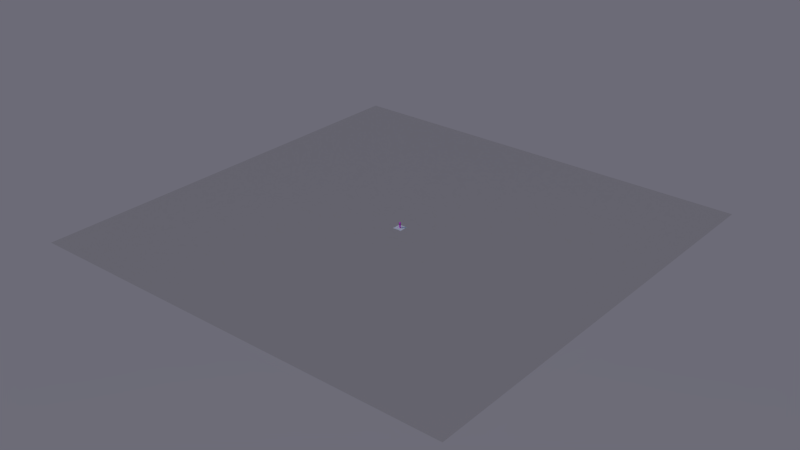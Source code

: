 # Source: Fireextinguisher_Cycles.blend  (saved by Blender 2.65.0; exported with 4.5.12 LTS)
import bpy
from mathutils import Matrix  # noqa: F401  (used for matrix-valued properties, if any)

bpy.ops.wm.read_factory_settings(use_empty=True)
scene = bpy.context.scene
scene.name = 'Scene'

# ---- collections
col_collection_1 = bpy.data.collections.new('Collection 1'); scene.collection.children.link(col_collection_1)
col_collection_12 = bpy.data.collections.new('Collection 12'); scene.collection.children.link(col_collection_12)

# ---- images (referenced by path relative to the original .blend; pixels are not part of the script)
import os
ASSET_DIR = os.environ.get("B2B_ASSET_DIR", "")  # directory of the original .blend (textures are referenced by path, not embedded)
HERE = os.path.dirname(os.path.abspath(__file__))  # packed textures are extracted next to this script under _unpacked/

def load_image(name, relpath, width, height, colorspace="sRGB"):
    """Load a texture the original file referenced (path relative to the .blend, or extracted next to this script)."""
    p = next((c for c in (os.path.join(HERE, relpath), os.path.join(ASSET_DIR, relpath)) if relpath and os.path.exists(c)), "")
    if p:
        img = bpy.data.images.load(p, check_existing=True)
        img.name = name
    else:  # same state as the original file: an image datablock whose file is absent (Cycles renders it pink)
        img = bpy.data.images.new(name, width, height)
        img.source = "FILE"
        img.filepath = "//" + (relpath or name)
    img.colorspace_settings.name = colorspace
    return img
img_fire_extinguisher_col_png = load_image('fire extinguisher_col.png', 'fire extinguisher_col.jpg', 1024, 1024, 'sRGB')
img_fire_extinguisher_nor_png = load_image('fire extinguisher_nor.png', 'fire extinguisher_nor.jpg', 1024, 1024, 'sRGB')

# ---- materials (node trees are filled in below, after node groups)
mat_material_004 = bpy.data.materials.new('Material.004')
mat_material_004.alpha_threshold = 0.0
mat_material_004.roughness = 0.5
mat_material_004.line_color = (0.0, 0.0, 0.0, 1.0)
mat_material_002 = bpy.data.materials.new('Material.002')
mat_material_002.alpha_threshold = 0.0
mat_material_002.roughness = 0.5
mat_material_002.line_color = (0.0, 0.0, 0.0, 1.0)
mat_material_003 = bpy.data.materials.new('Material.003')
mat_material_003.alpha_threshold = 0.0
mat_material_003.roughness = 0.5
mat_material_003.line_color = (0.0, 0.0, 0.0, 1.0)

# ---- material node trees
mat_material_004.use_nodes = True; mat_material_004.node_tree.nodes.clear()
_N = mat_material_004.node_tree.nodes; _L = mat_material_004.node_tree.links
n0 = _N.new('ShaderNodeOutputMaterial'); n0.name = 'Material Output'; n0.location = (300, 300)
n0.width = 120
n1 = _N.new('ShaderNodeBsdfRefraction'); n1.name = 'Refraction BSDF'; n1.location = (100, 300)
n1.inputs[0].default_value = (0.8, 0.8, 0.8, 1.0)
n1.inputs[1].default_value = 0.5477
_L.new(n1.outputs[0], n0.inputs[0])
n0.is_active_output = True
mat_material_002.use_nodes = True; mat_material_002.node_tree.nodes.clear()
_N = mat_material_002.node_tree.nodes; _L = mat_material_002.node_tree.links
n0 = _N.new('ShaderNodeTexImage'); n0.name = 'Image Texture'; n0.location = (-190, 300)
n0.width = 150
n0.image = img_fire_extinguisher_col_png
n1 = _N.new('ShaderNodeTexCoord'); n1.name = 'Texture Coordinate'; n1.location = (-434, 35)
n1.width = 150
n2 = _N.new('ShaderNodeTexImage'); n2.name = 'Image Texture.001'; n2.location = (-172, -251)
n2.width = 150
n2.image = img_fire_extinguisher_nor_png
n3 = _N.new('ShaderNodeOutputMaterial'); n3.name = 'Material Output'; n3.location = (443, -62)
n3.width = 120
n4 = _N.new('ShaderNodeHueSaturation'); n4.name = 'Hue Saturation Value'; n4.location = (118, -89)
n4.inputs[0].default_value = 0.0
n4.inputs[2].default_value = 0.1
n4.inputs[3].default_value = 0.9
n5 = _N.new('ShaderNodeBsdfAnisotropic'); n5.name = 'Glossy BSDF'; n5.location = (243, -62)
n5.distribution = 'BECKMANN'
n5.inputs[1].default_value = 0.7071
n6 = _N.new('ShaderNodeDisplacement'); n6.name = 'Displacement'; n6.location = (0, 0)
n6.inputs[1].default_value = 0.0
n6.inputs[2].default_value = 0.1
_L.new(n1.outputs[2], n0.inputs[0])
_L.new(n1.outputs[2], n2.inputs[0])
_L.new(n2.outputs[0], n4.inputs[4])
_L.new(n5.outputs[0], n3.inputs[0])
_L.new(n0.outputs[0], n5.inputs[0])
_L.new(n4.outputs[0], n6.inputs[0])
_L.new(n6.outputs[0], n3.inputs[2])
n3.is_active_output = True
mat_material_003.use_nodes = True; mat_material_003.node_tree.nodes.clear()
_N = mat_material_003.node_tree.nodes; _L = mat_material_003.node_tree.links
n0 = _N.new('ShaderNodeTexImage'); n0.name = 'Image Texture'; n0.location = (-190, 300)
n0.width = 150
n0.image = img_fire_extinguisher_col_png
n1 = _N.new('ShaderNodeTexCoord'); n1.name = 'Texture Coordinate'; n1.location = (-434, 35)
n1.width = 150
n2 = _N.new('ShaderNodeTexImage'); n2.name = 'Image Texture.001'; n2.location = (-172, -251)
n2.width = 150
n2.image = img_fire_extinguisher_nor_png
n3 = _N.new('ShaderNodeBsdfAnisotropic'); n3.name = 'Glossy BSDF'; n3.location = (176, 196)
n3.distribution = 'BECKMANN'
n3.inputs[1].default_value = 0.4472
n4 = _N.new('ShaderNodeOutputMaterial'); n4.name = 'Material Output'; n4.location = (443, -62)
n4.width = 120
n5 = _N.new('ShaderNodeHueSaturation'); n5.name = 'Hue Saturation Value'; n5.location = (118, -89)
n5.inputs[0].default_value = 0.0
n5.inputs[2].default_value = 0.1
n5.inputs[3].default_value = 0.9
n6 = _N.new('ShaderNodeDisplacement'); n6.name = 'Displacement'; n6.location = (0, 0)
n6.inputs[1].default_value = 0.0
n6.inputs[2].default_value = 0.1
_L.new(n1.outputs[2], n0.inputs[0])
_L.new(n3.outputs[0], n4.inputs[0])
_L.new(n0.outputs[0], n3.inputs[0])
_L.new(n1.outputs[2], n2.inputs[0])
_L.new(n2.outputs[0], n5.inputs[4])
_L.new(n5.outputs[0], n6.inputs[0])
_L.new(n6.outputs[0], n4.inputs[2])
n4.is_active_output = True

# ---- world
world_world = bpy.data.worlds.new('World'); scene.world = world_world
world_world.use_nodes = True; world_world.node_tree.nodes.clear()
_N = world_world.node_tree.nodes; _L = world_world.node_tree.links
n0 = _N.new('ShaderNodeOutputWorld'); n0.name = 'World Output'; n0.location = (300, 300)
n0.width = 120
n1 = _N.new('ShaderNodeBackground'); n1.name = 'Background'; n1.location = (100, 300)
n1.width = 150
n1.inputs[1].default_value = 0.2
n2 = _N.new('ShaderNodeTexSky'); n2.name = 'Sky Texture'; n2.location = (-100, 300)
n2.sky_type = 'PREETHAM'
n2.ground_albedo = 0.0
n2.sun_elevation = 1.571
_L.new(n1.outputs[0], n0.inputs[0])
_L.new(n2.outputs[0], n1.inputs[0])
n0.is_active_output = True
world_world.color = (0.05088, 0.05088, 0.05088)
world_world.use_sun_shadow = False
world_world.sun_shadow_jitter_overblur = 0.0
world_world.cycles.sampling_method = 'MANUAL'
world_world.cycles.sample_map_resolution = 256

# ---- lights
light_hemi = bpy.data.lights.new('Hemi', 'SUN')
light_hemi.transmission_factor = 0.0
light_hemi.angle = 0.1993
light_hemi.energy = 1.0
light_hemi.shadow_buffer_clip_start = 0.5
light_hemi.shadow_soft_size = 0.1
light_hemi.shadow_cascade_max_distance = 1000.0
light_hemi.cycles.use_multiple_importance_sampling = False

# ---- meshes
me_plane_004 = bpy.data.meshes.new('Plane.004')
me_plane_004.from_pydata([(1.0, -1.0, 0.0), (-1.0, -1.0, 0.0), (1.0, 1.0, 0.0), (-1.0, 1.0, 0.0)], [], [(1, 0, 2, 3)])
me_plane_004.use_remesh_preserve_volume = False
me_plane_004.use_remesh_preserve_attributes = False
me_plane_004.use_mirror_vertex_groups = False
me_plane_004.update()
me_plane_001 = bpy.data.meshes.new('Plane.001')
me_plane_001.from_pydata([(1.0, -1.0, 0.0), (-1.0, -1.0, 0.0), (1.0, 1.0, 0.0), (-1.0, 1.0, 0.0)], [], [(1, 0, 2, 3)])
me_plane_001.materials.append(mat_material_004)
me_plane_001.use_remesh_preserve_volume = False
me_plane_001.use_remesh_preserve_attributes = False
me_plane_001.use_mirror_vertex_groups = False
me_plane_001.update()
me_feuerlscher_001 = bpy.data.meshes.new('Feuerlscher.001')
me_feuerlscher_001.from_pydata([(0.8035, 0.5954, 0.5075), (1.0, 0.009392, 0.5075), (0.8145, -0.5802, 0.5075), (0.3179, -0.9481, 0.5075), (-0.3001, -0.9539, 0.5075), (-0.8035, -0.5954, 0.5075), (-1.0, -0.009392, 0.5075), (-0.8145, 0.5802, 0.5075), (-0.3179, 0.9481, 0.5075), (0.3001, 0.9539, 0.5075), (0.9065, 0.008514, 0.2075), (0.7284, 0.5397, 0.2075), (0.7384, -0.5259, 0.2075), (0.2882, -0.8595, 0.2075), (-0.272, -0.8647, 0.2075), (-0.7284, -0.5397, 0.2075), (-0.9065, -0.008514, 0.2075), (-0.7384, 0.5259, 0.2075), (-0.2882, 0.8595, 0.2075), (0.272, 0.8647, 0.2075), (-5.96e-08, 1.185e-08, 0.5526), (1.0, 0.009392, 6.508), (0.8035, 0.5954, 6.508), (0.8145, -0.5802, 6.508), (0.3179, -0.9481, 6.508), (-0.3001, -0.9539, 6.508), (-0.8035, -0.5954, 6.508), (-1.0, -0.009392, 6.508), (-0.8145, 0.5802, 6.508), (-0.3179, 0.9481, 6.508), (0.3001, 0.9539, 6.508), (0.56, 0.00526, 6.708), (0.4499, 0.3334, 6.708), (0.4561, -0.3249, 6.708), (-0.4499, -0.3334, 6.708), (-0.4561, 0.3249, 6.708), (-0.178, 0.5309, 6.708), (0.168, 0.5342, 6.708), (0.4499, 0.3334, 6.867), (0.56, 0.00526, 6.867), (0.4561, -0.3249, 6.867), (-0.4499, -0.3334, 6.867), (-0.56, -0.00526, 6.867), (-0.4561, 0.3249, 6.867), (0.168, 0.5342, 6.867), (0.5399, 0.4001, 6.88), (0.672, 0.006312, 6.88), (-0.2016, -0.641, 6.88), (-0.5473, 0.3899, 6.88), (0.5399, 0.4001, 7.194), (0.672, 0.006312, 7.194), (0.2137, -0.6371, 7.194), (-0.2016, -0.641, 7.194), (-0.5473, 0.3899, 7.194), (-5.96e-08, -1.274e-08, 7.208), (0.2069, -0.2067, 7.633), (-0.2948, -0.2176, 7.633), (-0.2985, 0.1439, 7.342), (-0.2985, 1.709e-07, 7.259), (-0.2985, -0.1439, 7.342), (-0.2985, -0.1439, 7.509), (-0.2985, 2.369e-07, 7.592), (-0.2985, 0.1439, 7.509), (-0.4439, 0.1439, 7.342), (-0.4439, -0.1439, 7.509), (-0.4439, 3.122e-07, 7.592), (-0.4439, 0.1439, 7.509), (-1.034, -0.006491, 2.443), (-1.28, -0.1556, 2.416), (-1.088, 0.1392, 1.366), (-1.005, -0.004694, 1.369), (-1.088, -0.1485, 1.366), (-1.254, -0.1485, 1.361), (-1.337, -0.004694, 1.359), (-1.254, 0.1392, 1.361), (0.1403, 0.2176, 8.062), (-0.2948, 0.2176, 8.062), (-0.2948, -0.2176, 8.062), (0.1403, -0.2176, 8.062), (1.244, 0.2176, 8.06), (1.244, -0.2176, 8.06), (1.244, -0.2176, 7.378), (1.244, 0.2176, 7.378), (0.1571, 0.1338, 8.251), (-0.2895, 0.1338, 8.182), (0.1571, -0.1338, 8.251), (1.04, -0.2176, 7.533), (1.04, 0.2176, 7.533), (0.5583, -0.2155, 7.606), (0.5583, 0.2197, 7.606), (-0.2948, -0.1609, 8.14), (-0.2948, 0.1609, 8.14), (-0.2948, 0.1609, 7.76), (-0.2948, -0.1609, 7.76), (-0.5601, -0.1609, 7.76), (-0.5601, 0.1609, 7.76), (-0.5601, 0.1609, 8.026), (-0.5601, -0.1609, 8.026), (0.5953, 0.01078, -4.768e-07), (0.7082, -0.1966, -4.768e-07), (0.7272, 0.2066, -4.768e-07), (0.8362, -0.0005592, -4.768e-07), (0.7302, 0.2641, 0.2075), (0.8703, -0.002165, 0.2075), (0.7058, -0.2541, 0.2075), (0.271, 0.827, 0.2075), (0.4058, 0.6128, -4.768e-07), (-0.6762, 0.492, -4.768e-07), (-0.746, 0.2155, 0.2075), (-0.7028, 0.5133, 0.2075), (-0.4609, 0.3195, 0.2075), (-0.4463, -0.3396, 0.2075), (-0.7203, -0.2093, 0.2075), (-0.6768, -0.4911, -4.768e-07), (-0.4753, -0.3586, -4.768e-07), (0.1942, -0.5629, -4.768e-07), (0.0319, -0.7343, -4.768e-07), (0.4212, -0.6278, -4.768e-07), (0.4768, -0.6128, 0.2075), (0.2669, -0.8284, 0.2075), (0.04783, -0.6272, 7.176), (0.04783, -0.6272, 6.898), (-0.03604, -0.6272, 6.898), (-0.03604, -0.6272, 7.176), (0.04873, -0.7465, 7.178), (0.04873, -0.7465, 6.896), (-0.03673, -0.7465, 6.896), (-0.03673, -0.7465, 7.178), (-0.7213, -0.1958, 7.178), (-0.7213, -0.1958, 6.896), (-0.6949, -0.277, 6.896), (-0.6949, -0.277, 7.178), (-0.6076, -0.1595, 7.176), (-0.6076, -0.1595, 6.898), (-0.5817, -0.2393, 6.898), (-0.5817, -0.2393, 7.176), (-5.96e-08, 1.455e-08, 0.2075), (-0.4073, 0.4793, 7.176), (-0.4073, 0.4793, 6.898), (-0.3395, 0.5286, 6.898), (-0.3395, 0.5286, 7.176), (-0.4782, 0.5753, 7.178), (-0.4782, 0.5753, 6.896), (-0.4091, 0.6255, 6.896), (-0.4091, 0.6255, 7.178), (0.4685, 0.5824, 7.178), (0.4685, 0.5824, 6.896), (0.3994, 0.6326, 6.896), (0.3994, 0.6326, 7.178), (0.3978, 0.4862, 7.176), (0.3978, 0.4862, 6.898), (0.3299, 0.5355, 6.898), (0.3299, 0.5355, 7.176), (0.6112, -0.1483, 7.176), (0.6112, -0.1483, 6.898), (0.5853, -0.2281, 6.898), (0.5853, -0.2281, 7.176), (0.725, -0.1843, 7.178), (0.725, -0.1843, 6.896), (0.6986, -0.2656, 6.896), (0.6986, -0.2656, 7.178), (0.178, -0.5309, 6.708), (-0.168, -0.5342, 6.708), (-0.56, -0.00526, 6.708), (0.178, -0.5309, 6.867), (-0.168, -0.5342, 6.867), (-0.178, 0.5309, 6.867), (0.5473, -0.3899, 6.88), (0.2137, -0.6371, 6.88), (-0.5399, -0.4001, 6.88), (-0.672, -0.006312, 6.88), (-0.2137, 0.6371, 6.88), (0.2016, 0.641, 6.88), (0.5473, -0.3899, 7.194), (-0.5399, -0.4001, 7.194), (-0.672, -0.006312, 7.194), (-0.2137, 0.6371, 7.194), (0.2016, 0.641, 7.194), (-2.979, 0.1439, 5.41), (-3.054, 2.379e-07, 5.419), (-2.979, -0.1439, 5.41), (-2.831, -0.1439, 5.391), (-2.757, 1.82e-07, 5.382), (-2.831, 0.1439, 5.391), (-1.282, 0.148, 2.421), (-1.363, -0.002896, 2.41), (-1.115, -0.1574, 2.433), (-1.118, 0.1462, 2.437), (-0.4439, 2.462e-07, 7.259), (-0.4439, -0.1439, 7.342), (-1.47, 0.1439, 7.265), (-1.437, 2.438e-07, 7.189), (-1.47, -0.1439, 7.265), (-1.535, -0.1439, 7.418), (-1.567, 3.089e-07, 7.494), (-1.535, 0.1439, 7.418), (-2.424, 0.1439, 6.421), (-2.355, 2.16e-07, 6.376), (-2.424, -0.1439, 6.421), (-2.564, -0.1439, 6.511), (-2.634, 2.768e-07, 6.555), (-2.564, 0.1439, 6.511), (-2.442, 0.1467, 4.384), (-2.373, 0.0012, 4.426), (-2.44, -0.1407, 4.371), (-2.575, -0.1371, 4.275), (-2.644, 0.008363, 4.233), (-2.577, 0.1503, 4.288), (-1.439, 0.1722, 3.29), (-1.366, 0.02839, 3.329), (-1.439, -0.1155, 3.29), (-1.585, -0.1155, 3.21), (-1.658, 0.02839, 3.17), (-1.585, 0.1722, 3.21), (0.5607, 0.01242, 0.2075), (0.1615, 0.5371, 0.2075), (0.4598, 0.5927, 0.2075), (-0.02555, 0.7761, 0.2075), (0.2589, 0.7951, -4.768e-07), (0.02822, 0.7555, -4.768e-07), (0.1737, 0.5695, -4.768e-07), (-0.488, 0.3412, -4.768e-07), (-0.4574, 0.5753, -4.768e-07), (-0.7098, 0.2603, -4.768e-07), (-0.4216, 0.6204, 0.2075), (-0.7053, -0.5098, 0.2075), (-0.4355, -0.6429, 0.2075), (-0.4669, -0.5946, -4.768e-07), (-0.6885, -0.2573, -4.768e-07), (0.2579, -0.7954, -4.768e-07), (-0.02357, -0.7498, 0.2075), (0.1851, -0.5294, 0.2075), (0.2069, 0.2284, 7.198), (0.2069, -0.2067, 7.198), (-0.2948, -0.2176, 7.198), (-0.2948, 0.2176, 7.198), (0.2069, 0.2284, 7.633), (-0.2948, 0.2176, 7.633), (1.189, -0.1338, 8.06), (1.189, 0.1338, 8.06), (0.1541, -0.1338, 8.062), (-0.2983, -0.1338, 8.062), (-0.2983, 0.1338, 8.062), (0.1541, 0.1338, 8.062), (-0.2895, -0.1338, 8.182), (1.177, -0.1338, 8.425), (1.177, 0.1338, 8.425), (0.6921, -0.2176, 8.061), (0.6921, 0.2176, 8.061), (1.4, -0.1921, 7.719), (1.4, 0.243, 7.719), (-1.204, -0.01003, 2.823), (-1.212, 0.06723, 1.363), (-1.129, -0.07662, 1.365), (-1.254, -0.004694, 1.361), (-1.212, -0.07662, 1.363), (-1.088, -0.004694, 1.366), (-1.129, 0.06723, 1.365), (-1.232, 0.1032, 1.323), (-1.108, -0.1126, 1.327), (-1.294, -0.004694, 1.321), (-1.232, -0.1126, 1.323), (-1.045, -0.004694, 1.328), (-1.108, 0.1032, 1.327), (0.4532, 0.004257, 0.2075), (0.136, 0.4324, 0.2075), (-0.1441, 0.4297, 0.2075), (-0.3692, 0.263, 0.2075), (-0.4532, -0.004257, 0.2075), (-0.3642, -0.2699, 0.2075), (-0.136, -0.4324, 0.2075), (0.1441, -0.4297, 0.2075), (0.3692, -0.263, 0.2075), (0.3642, 0.2699, 0.2075)], [], [(11, 0, 1, 10), (2, 12, 10, 1), (3, 13, 12, 2), (4, 14, 13, 3), (5, 15, 14, 4), (6, 16, 15, 5), (7, 17, 16, 6), (8, 18, 17, 7), (9, 19, 18, 8), (0, 11, 19, 9), (264, 20, 273), (272, 20, 264), (271, 20, 272), (270, 20, 271), (269, 20, 270), (268, 20, 269), (267, 20, 268), (266, 20, 267), (265, 20, 266), (273, 20, 265), (1, 0, 22, 21), (2, 1, 21, 23), (3, 2, 23, 24), (4, 3, 24, 25), (5, 4, 25, 26), (6, 5, 26, 27), (7, 6, 27, 28), (8, 7, 28, 29), (9, 8, 29, 30), (0, 9, 30, 22), (21, 22, 32, 31), (23, 21, 31, 33), (29, 28, 35, 36), (30, 29, 36, 37), (22, 30, 37, 32), (172, 171, 176, 177), (170, 169, 174, 175), (39, 38, 45, 46), (194, 200, 199, 193), (193, 199, 198, 192), (192, 198, 197, 191), (191, 197, 196, 190), (189, 192, 191, 188), (50, 49, 54), (52, 51, 54), (61, 65, 64, 60), (62, 66, 65, 61), (57, 63, 66, 62), (253, 255, 251), (252, 257, 251), (236, 237, 76, 75), (75, 76, 77, 78), (248, 247, 80, 79), (249, 250, 79, 80), (89, 236, 75, 248), (82, 87, 79, 250), (87, 82, 81, 86), (80, 247, 88, 86), (89, 87, 86, 88), (92, 91, 90, 93), (93, 94, 95, 92), (92, 95, 96, 91), (90, 97, 94, 93), (91, 96, 97, 90), (96, 95, 94, 97), (101, 99, 98, 100), (124, 127, 126, 125), (120, 124, 125, 121), (121, 125, 126, 122), (122, 126, 127, 123), (123, 127, 124, 120), (132, 128, 131, 135), (133, 129, 128, 132), (134, 130, 129, 133), (135, 131, 130, 134), (131, 128, 129, 130), (141, 144, 143, 142), (137, 141, 142, 138), (138, 142, 143, 139), (139, 143, 144, 140), (140, 144, 141, 137), (149, 145, 148, 152), (150, 146, 145, 149), (151, 147, 146, 150), (152, 148, 147, 151), (148, 145, 146, 147), (157, 160, 159, 158), (153, 157, 158, 154), (154, 158, 159, 155), (155, 159, 160, 156), (156, 160, 157, 153), (162, 161, 164, 165), (195, 201, 200, 194), (190, 196, 201, 195), (203, 209, 208, 202), (204, 210, 209, 203), (205, 211, 210, 204), (206, 212, 211, 205), (207, 213, 212, 206), (202, 208, 213, 207), (213, 184, 185, 212), (208, 187, 184, 213), (197, 182, 183, 196), (182, 203, 202, 183), (198, 181, 182, 197), (181, 204, 203, 182), (199, 180, 181, 198), (180, 205, 204, 181), (200, 179, 180, 199), (179, 206, 205, 180), (201, 178, 179, 200), (178, 207, 206, 179), (196, 183, 178, 201), (183, 202, 207, 178), (217, 219, 220, 215), (235, 237, 236, 232), (239, 246, 245, 238), (24, 23, 33, 161), (25, 24, 161, 162), (26, 25, 162, 34), (27, 26, 34, 163), (28, 27, 163, 35), (45, 172, 177, 49), (171, 48, 53, 176), (48, 170, 175, 53), (169, 47, 52, 174), (47, 168, 51, 52), (168, 167, 173, 51), (167, 46, 50, 173), (46, 45, 49, 50), (40, 39, 46, 167), (164, 40, 167, 168), (165, 164, 168, 47), (41, 165, 47, 169), (42, 41, 169, 170), (43, 42, 170, 48), (166, 43, 48, 171), (44, 166, 171, 172), (38, 44, 172, 45), (63, 190, 195, 66), (66, 195, 194, 65), (65, 194, 193, 64), (64, 193, 192, 189), (188, 191, 190, 63), (173, 50, 54), (51, 173, 54), (174, 52, 54), (175, 174, 54), (53, 175, 54), (176, 53, 54), (177, 176, 54), (49, 177, 54), (58, 188, 63, 57), (59, 189, 188, 58), (60, 64, 189, 59), (67, 70, 69, 187), (186, 71, 70, 67), (68, 72, 71, 186), (185, 73, 72, 68), (184, 74, 73, 185), (187, 69, 74, 184), (237, 56, 77, 76), (85, 83, 84, 244), (246, 83, 85, 245), (236, 89, 88, 55), (218, 106, 220, 219), (107, 222, 221, 223), (113, 228, 114, 227), (229, 116, 115, 117), (31, 32, 38, 39), (33, 31, 39, 40), (161, 33, 40, 164), (34, 162, 165, 41), (163, 34, 41, 42), (35, 163, 42, 43), (36, 35, 43, 166), (37, 36, 166, 44), (32, 37, 44, 38), (209, 67, 187, 208), (210, 186, 67, 209), (211, 68, 186, 210), (212, 185, 68, 211), (102, 100, 98, 214), (214, 98, 99, 104), (104, 99, 101, 103), (103, 101, 100, 102), (105, 218, 219, 217), (216, 106, 218, 105), (215, 220, 106, 216), (108, 223, 221, 110), (110, 221, 222, 224), (224, 222, 107, 109), (109, 107, 223, 108), (225, 113, 227, 226), (112, 228, 113, 225), (111, 114, 228, 112), (226, 227, 114, 111), (118, 117, 115, 231), (231, 115, 116, 230), (230, 116, 229, 119), (119, 229, 117, 118), (232, 236, 55, 233), (233, 55, 56, 234), (234, 56, 237, 235), (242, 84, 83, 243), (241, 244, 84, 242), (240, 85, 244, 241), (238, 245, 85, 240), (243, 83, 246, 239), (75, 78, 247, 248), (79, 87, 89, 248), (78, 55, 88, 247), (81, 82, 250, 249), (80, 86, 81, 249), (260, 73, 74, 258), (255, 254, 251), (256, 253, 251), (257, 256, 251), (259, 261, 255, 253), (258, 263, 257, 252), (251, 254, 252), (261, 260, 254, 255), (262, 259, 253, 256), (263, 262, 256, 257), (254, 260, 258, 252), (71, 72, 261, 259), (74, 69, 263, 258), (72, 73, 260, 261), (70, 71, 259, 262), (69, 70, 262, 263), (10, 264, 273, 11), (12, 272, 264, 10), (13, 271, 272, 12), (14, 270, 271, 13), (15, 269, 270, 14), (16, 268, 269, 15), (17, 267, 268, 16), (18, 266, 267, 17), (19, 265, 266, 18), (11, 273, 265, 19), (56, 55, 78, 77)])
me_feuerlscher_001.polygons.foreach_set('use_smooth', [True] * 241)
me_feuerlscher_001.polygons.foreach_set('material_index', [0, 0, 0, 0, 0, 0, 0, 0, 0, 0, 0, 0, 0, 0, 0, 0, 0, 0, 0, 0, 0, 0, 0, 0, 0, 0, 0, 0, 0, 0, 0, 0, 0, 0, 0, 0, 0, 0, 1, 1, 1, 1, 1, 0, 0, 0, 0, 0, 0, 0, 1, 1, 1, 1, 1, 1, 1, 1, 1, 1, 1, 1, 1, 0, 1, 1, 0, 0, 0, 0, 0, 0, 0, 0, 0, 0, 0, 0, 0, 0, 0, 0, 0, 0, 0, 0, 0, 0, 0, 0, 0, 0, 1, 1, 1, 1, 1, 1, 1, 1, 1, 1, 1, 1, 1, 1, 1, 1, 1, 1, 1, 1, 1, 1, 1, 1, 0, 0, 0, 0, 0, 0, 0, 0, 0, 0, 0, 0, 0, 0, 0, 0, 0, 0, 0, 0, 0, 0, 0, 1, 1, 1, 1, 1, 0, 0, 0, 0, 0, 0, 0, 0, 0, 0, 0, 0, 0, 0, 0, 0, 0, 1, 0, 0, 1, 1, 1, 1, 1, 0, 0, 0, 0, 0, 0, 0, 0, 0, 1, 1, 1, 1, 1, 1, 1, 1, 1, 1, 1, 1, 1, 1, 1, 1, 1, 1, 1, 1, 1, 1, 1, 1, 1, 1, 0, 0, 0, 0, 0, 1, 1, 1, 1, 1, 0, 0, 0, 0, 0, 0, 0, 0, 0, 0, 0, 0, 0, 0, 0, 0, 0, 0, 0, 0, 0, 0, 0, 0, 0, 0, 1])
_k = set([(10, 11), (10, 12), (11, 19), (12, 13), (13, 14), (14, 15), (15, 16), (16, 17), (17, 18), (18, 19), (21, 22), (21, 23), (22, 30), (23, 24), (24, 25), (25, 26), (26, 27), (27, 28), (28, 29), (29, 30), (31, 32), (31, 33), (32, 37), (33, 161), (34, 162), (34, 163), (35, 36), (35, 163), (36, 37), (38, 39), (38, 44), (39, 40), (40, 164), (41, 42), (41, 165), (42, 43), (43, 166), (44, 166), (45, 46), (45, 172), (46, 167), (47, 168), (47, 169), (48, 170), (48, 171), (49, 50), (49, 177), (50, 173), (51, 52), (51, 173), (52, 174), (53, 175), (53, 176), (55, 56), (55, 236), (56, 237), (57, 58), (57, 62), (58, 59), (59, 60), (60, 61), (61, 62), (63, 66), (63, 188), (64, 65), (64, 189), (65, 66), (67, 186), (67, 187), (68, 185), (68, 186), (69, 70), (69, 74), (70, 71), (71, 72), (72, 73), (73, 74), (75, 76), (75, 248), (77, 78), (78, 247), (79, 248), (79, 250), (80, 247), (80, 249), (83, 84), (83, 246), (84, 244), (85, 244), (85, 245), (98, 99), (98, 100), (99, 101), (100, 101), (102, 103), (102, 214), (103, 104), (104, 214), (105, 216), (105, 217), (106, 218), (106, 220), (107, 222), (107, 223), (108, 109), (108, 110), (109, 224), (110, 224), (111, 112), (111, 226), (112, 225), (113, 227), (113, 228), (114, 227), (114, 228), (115, 116), (115, 117), (116, 229), (117, 229), (118, 119), (118, 231), (119, 230), (120, 121), (120, 123), (121, 122), (122, 123), (132, 133), (132, 135), (133, 134), (134, 135), (137, 138), (137, 140), (138, 139), (139, 140), (149, 150), (149, 152), (150, 151), (151, 152), (153, 154), (153, 156), (154, 155), (155, 156), (161, 162), (164, 165), (167, 168), (169, 170), (171, 172), (174, 175), (176, 177), (184, 185), (184, 187), (188, 189), (215, 216), (215, 217), (218, 219), (219, 220), (221, 222), (221, 223), (225, 226), (230, 231), (232, 233), (232, 235), (233, 234), (234, 235), (236, 237), (238, 239), (238, 240), (239, 243), (240, 241), (241, 242), (242, 243), (245, 246), (249, 250)])
me_feuerlscher_001.attributes.new('sharp_edge', 'BOOLEAN', 'EDGE').data.foreach_set('value', [ (min(e.vertices), max(e.vertices)) in _k for e in me_feuerlscher_001.edges])
_k = {(0, 1): 1.0, (1, 2): 1.0, (2, 3): 1.0, (3, 4): 1.0, (4, 5): 1.0, (5, 6): 1.0, (6, 7): 1.0, (7, 8): 1.0, (8, 9): 1.0, (0, 9): 1.0, (10, 11): 1.0, (10, 12): 1.0, (12, 13): 1.0, (13, 14): 1.0, (14, 15): 1.0, (15, 16): 1.0, (16, 17): 1.0, (17, 18): 1.0, (18, 19): 1.0, (11, 19): 1.0, (21, 22): 1.0, (21, 23): 1.0, (23, 24): 1.0, (24, 25): 1.0, (25, 26): 1.0, (26, 27): 1.0, (27, 28): 1.0, (28, 29): 1.0, (29, 30): 1.0, (22, 30): 1.0, (31, 32): 1.0, (31, 33): 1.0, (35, 36): 1.0, (36, 37): 1.0, (32, 37): 1.0, (38, 39): 1.0, (171, 172): 1.0, (39, 40): 1.0, (169, 170): 1.0, (41, 42): 1.0, (42, 43): 1.0, (167, 168): 1.0, (38, 44): 1.0, (45, 46): 1.0, (49, 50): 1.0, (51, 52): 1.0, (55, 56): 1.0, (57, 58): 1.0, (58, 59): 1.0, (59, 60): 1.0, (60, 61): 1.0, (61, 62): 1.0, (57, 62): 1.0, (69, 70): 1.0, (70, 71): 1.0, (71, 72): 1.0, (72, 73): 1.0, (73, 74): 1.0, (69, 74): 1.0, (75, 76): 1.0, (56, 77): 1.0, (76, 77): 1.0, (55, 78): 1.0, (77, 78): 1.0, (75, 78): 1.0, (80, 247): 1.0, (79, 80): 1.0, (79, 248): 1.0, (81, 249): 1.0, (82, 250): 1.0, (81, 82): 1.0, (81, 86): 1.0, (82, 87): 1.0, (80, 86): 1.0, (79, 87): 1.0, (86, 87): 1.0, (55, 88): 1.0, (86, 88): 1.0, (87, 89): 1.0, (88, 89): 1.0, (90, 91): 1.0, (90, 93): 1.0, (91, 92): 1.0, (92, 93): 1.0, (92, 95): 1.0, (94, 95): 1.0, (93, 94): 1.0, (91, 96): 1.0, (95, 96): 1.0, (94, 97): 1.0, (90, 97): 1.0, (96, 97): 1.0, (102, 103): 1.0, (103, 104): 1.0, (108, 109): 1.0, (108, 110): 1.0, (111, 112): 1.0, (118, 119): 1.0, (121, 122): 1.0, (120, 121): 1.0, (120, 123): 1.0, (122, 123): 1.0, (124, 125): 1.0, (125, 126): 1.0, (126, 127): 1.0, (124, 127): 1.0, (121, 125): 1.0, (120, 124): 1.0, (122, 126): 1.0, (123, 127): 1.0, (128, 132): 1.0, (129, 133): 1.0, (131, 135): 1.0, (130, 134): 1.0, (128, 131): 1.0, (128, 129): 1.0, (129, 130): 1.0, (130, 131): 1.0, (132, 133): 1.0, (132, 135): 1.0, (134, 135): 1.0, (133, 134): 1.0, (138, 139): 1.0, (137, 138): 1.0, (137, 140): 1.0, (139, 140): 1.0, (141, 142): 1.0, (142, 143): 1.0, (143, 144): 1.0, (141, 144): 1.0, (138, 142): 1.0, (137, 141): 1.0, (139, 143): 1.0, (140, 144): 1.0, (145, 149): 1.0, (146, 150): 1.0, (148, 152): 1.0, (147, 151): 1.0, (145, 148): 1.0, (145, 146): 1.0, (146, 147): 1.0, (147, 148): 1.0, (149, 150): 1.0, (149, 152): 1.0, (151, 152): 1.0, (150, 151): 1.0, (154, 155): 1.0, (153, 154): 1.0, (153, 156): 1.0, (155, 156): 1.0, (157, 158): 1.0, (158, 159): 1.0, (159, 160): 1.0, (157, 160): 1.0, (154, 158): 1.0, (153, 157): 1.0, (155, 159): 1.0, (156, 160): 1.0, (161, 162): 1.0, (164, 165): 1.0, (174, 175): 1.0, (176, 177): 1.0, (184, 185): 1.0, (184, 187): 1.0, (215, 217): 1.0, (215, 216): 1.0, (225, 226): 1.0, (230, 231): 1.0, (233, 234): 1.0, (232, 233): 1.0, (232, 235): 1.0, (234, 235): 1.0, (236, 237): 1.0, (232, 236): 1.0, (235, 237): 1.0, (239, 243): 1.0, (238, 239): 1.0, (238, 240): 1.0, (240, 241): 1.0, (241, 242): 1.0, (242, 243): 1.0, (241, 244): 1.0, (238, 245): 1.0, (245, 246): 1.0, (239, 246): 1.0, (33, 161): 1.0, (34, 162): 1.0, (34, 163): 1.0, (35, 163): 1.0, (45, 172): 1.0, (48, 171): 1.0, (40, 164): 1.0, (48, 170): 1.0, (41, 165): 1.0, (47, 169): 1.0, (47, 168): 1.0, (43, 166): 1.0, (46, 167): 1.0, (44, 166): 1.0, (50, 173): 1.0, (51, 173): 1.0, (52, 174): 1.0, (53, 175): 1.0, (53, 176): 1.0, (49, 177): 1.0, (55, 236): 1.0, (56, 237): 1.0, (67, 187): 1.0, (67, 186): 1.0, (68, 186): 1.0, (68, 185): 1.0, (76, 237): 1.0, (75, 236): 1.0, (89, 236): 1.0, (104, 214): 1.0, (102, 214): 1.0, (105, 216): 1.0, (105, 217): 1.0, (109, 224): 1.0, (110, 224): 1.0, (111, 226): 1.0, (112, 225): 1.0, (119, 230): 1.0, (118, 231): 1.0, (55, 233): 1.0, (56, 234): 1.0, (84, 242): 1.0, (78, 247): 1.0, (75, 248): 1.0, (80, 249): 1.0, (79, 250): 1.0, (249, 250): 1.0}
me_feuerlscher_001.attributes.new('crease_edge', 'FLOAT', 'EDGE').data.foreach_set('value', [_k.get((min(e.vertices), max(e.vertices)), 0.0) for e in me_feuerlscher_001.edges])
_uv = me_feuerlscher_001.uv_layers.new(name='UVMap')
_uv.uv.foreach_set('vector', [0.5532, 0.0152, 0.5532, 0.05645, 0.4889, 0.05645, 0.4889, 0.0152, 0.4254, 0.05645, 0.4254, 0.0152, 0.4889, 0.0152, 0.4889, 0.05645, 0.3605, 0.05645, 0.3605, 0.0152, 0.4254, 0.0152, 0.4254, 0.05645, 0.2951, 0.05645, 0.2951, 0.0152, 0.3605, 0.0152, 0.3605, 0.05645, 0.2286, 0.05645, 0.2286, 0.0152, 0.2951, 0.0152, 0.2951, 0.05645, 0.1607, 0.05645, 0.1607, 0.0152, 0.2286, 0.0152, 0.2286, 0.05645, 0.09049, 0.05645, 0.09049, 0.0152, 0.1607, 0.0152, 0.1607, 0.05645, 0.01836, 0.05645, 0.01836, 0.0152, 0.09049, 0.0152, 0.09049, 0.05645, 0.6212, 0.05645, 0.6212, 0.0152, 0.695, 0.0152, 0.695, 0.05645, 0.5532, 0.05645, 0.5532, 0.0152, 0.6212, 0.0152, 0.6212, 0.05645, 0.9427, 0.8934, 0.8934, 0.8935, 0.9333, 0.8644, 0.9334, 0.9224, 0.8934, 0.8935, 0.9427, 0.8934, 0.9087, 0.9404, 0.8934, 0.8935, 0.9334, 0.9224, 0.8782, 0.9404, 0.8934, 0.8935, 0.9087, 0.9404, 0.8535, 0.9226, 0.8934, 0.8935, 0.8782, 0.9404, 0.844, 0.8936, 0.8934, 0.8935, 0.8535, 0.9226, 0.8534, 0.8645, 0.8934, 0.8935, 0.844, 0.8936, 0.878, 0.8466, 0.8934, 0.8935, 0.8534, 0.8645, 0.9085, 0.8465, 0.8934, 0.8935, 0.878, 0.8466, 0.9333, 0.8644, 0.8934, 0.8935, 0.9085, 0.8465, 0.4889, 0.05645, 0.5532, 0.05645, 0.5532, 0.5609, 0.4889, 0.5609, 0.4254, 0.05645, 0.4889, 0.05645, 0.4889, 0.5609, 0.4254, 0.5609, 0.3605, 0.05645, 0.4254, 0.05645, 0.4254, 0.5609, 0.3605, 0.5609, 0.2951, 0.05645, 0.3605, 0.05645, 0.3605, 0.5609, 0.2951, 0.5609, 0.2286, 0.05645, 0.2951, 0.05645, 0.2951, 0.5609, 0.2286, 0.5609, 0.1607, 0.05645, 0.2286, 0.05645, 0.2286, 0.5609, 0.1607, 0.5609, 0.09049, 0.05645, 0.1607, 0.05645, 0.1607, 0.5609, 0.09049, 0.5609, 0.01836, 0.05645, 0.09049, 0.05645, 0.09049, 0.5609, 0.01836, 0.5609, 0.6212, 0.05645, 0.695, 0.05645, 0.695, 0.5609, 0.6212, 0.5609, 0.5532, 0.05645, 0.6212, 0.05645, 0.6212, 0.5609, 0.5532, 0.5609, 0.4889, 0.5609, 0.5532, 0.5609, 0.5532, 0.6377, 0.4889, 0.6377, 0.4254, 0.5609, 0.4889, 0.5609, 0.4889, 0.6377, 0.4254, 0.6377, 0.01836, 0.5609, 0.09049, 0.5609, 0.09049, 0.6377, 0.01836, 0.6377, 0.6212, 0.5609, 0.695, 0.5609, 0.695, 0.6377, 0.6212, 0.6377, 0.5532, 0.5609, 0.6212, 0.5609, 0.6212, 0.6377, 0.5532, 0.6377, 0.8413, 0.06193, 0.8413, 0.01534, 0.8723, 0.01534, 0.8723, 0.06193, 0.8413, 0.3778, 0.8413, 0.3381, 0.8723, 0.3381, 0.8723, 0.3778, 0.83, 0.1467, 0.83, 0.1072, 0.8413, 0.1072, 0.8413, 0.1467, 0.7693, 0.6066, 0.7693, 0.4787, 0.7872, 0.4787, 0.7872, 0.6066, 0.7872, 0.6066, 0.7872, 0.4787, 0.8042, 0.4787, 0.8042, 0.6066, 0.8042, 0.6066, 0.8042, 0.4787, 0.8221, 0.4787, 0.8221, 0.6066, 0.7166, 0.6066, 0.7166, 0.4787, 0.7345, 0.4787, 0.7345, 0.6066, 0.8042, 0.7225, 0.8042, 0.6066, 0.8221, 0.6066, 0.8221, 0.7225, 0.2202, 0.8184, 0.1805, 0.8731, 0.1162, 0.7846, 0.1162, 0.6752, 0.1805, 0.6961, 0.1162, 0.7846, 0.7351, 0.9142, 0.7123, 0.9142, 0.7123, 0.8882, 0.7351, 0.8882, 0.7351, 0.9402, 0.7123, 0.9402, 0.7123, 0.9142, 0.7351, 0.9142, 0.7351, 0.9662, 0.7123, 0.9662, 0.7123, 0.9402, 0.7351, 0.9402, 0.05135, 0.9231, 0.04008, 0.9296, 0.04008, 0.9166, 0.02881, 0.9101, 0.04008, 0.9036, 0.04008, 0.9166, 0.6517, 0.8692, 0.6991, 0.8693, 0.6991, 0.8226, 0.6518, 0.8226, 0.6518, 0.8226, 0.6991, 0.8226, 0.6991, 0.7752, 0.6517, 0.7752, 0.5917, 0.8226, 0.5917, 0.7752, 0.5316, 0.7752, 0.5316, 0.8226, 0.4655, 0.7216, 0.4655, 0.6756, 0.5064, 0.6756, 0.5064, 0.7216, 0.6076, 0.8818, 0.6517, 0.8692, 0.6518, 0.8226, 0.5917, 0.8226, 0.5315, 0.897, 0.5537, 0.88, 0.5316, 0.8226, 0.5144, 0.8598, 0.3669, 0.6756, 0.4172, 0.6756, 0.4172, 0.7216, 0.3669, 0.7216, 0.5316, 0.7752, 0.5917, 0.7752, 0.6076, 0.716, 0.5537, 0.7178, 0.313, 0.6756, 0.3669, 0.6756, 0.3669, 0.7216, 0.313, 0.7216, 0.283, 0.9298, 0.283, 0.8703, 0.3335, 0.8703, 0.3335, 0.9298, 0.3335, 0.7418, 0.3335, 0.7834, 0.2831, 0.7833, 0.2831, 0.7418, 0.2415, 0.7833, 0.2831, 0.7833, 0.2831, 0.825, 0.2415, 0.8429, 0.3751, 0.8429, 0.3335, 0.825, 0.3335, 0.7834, 0.3751, 0.7834, 0.283, 0.8703, 0.2831, 0.825, 0.3335, 0.825, 0.3335, 0.8703, 0.2831, 0.825, 0.2831, 0.7833, 0.3335, 0.7834, 0.3335, 0.825, 0.9397, 0.07638, 0.908, 0.05779, 0.9397, 0.0386, 0.9713, 0.05779, 0.3885, 0.9251, 0.3751, 0.9251, 0.3751, 0.877, 0.3885, 0.877, 0.4072, 0.9247, 0.3885, 0.9251, 0.3885, 0.877, 0.4072, 0.8774, 0.3883, 0.8583, 0.3885, 0.877, 0.3751, 0.877, 0.3752, 0.8583, 0.3564, 0.8774, 0.3751, 0.877, 0.3751, 0.9251, 0.3564, 0.9247, 0.3752, 0.9438, 0.3751, 0.9251, 0.3885, 0.9251, 0.3883, 0.9438, 0.2299, 0.9492, 0.2298, 0.9305, 0.2432, 0.9305, 0.243, 0.9492, 0.2111, 0.8829, 0.2298, 0.8824, 0.2298, 0.9305, 0.2111, 0.9301, 0.243, 0.8637, 0.2432, 0.8824, 0.2298, 0.8824, 0.2299, 0.8637, 0.2619, 0.9301, 0.2432, 0.9305, 0.2432, 0.8824, 0.2619, 0.8829, 0.2432, 0.9305, 0.2298, 0.9305, 0.2298, 0.8824, 0.2432, 0.8824, 0.1793, 0.9642, 0.1659, 0.9642, 0.1659, 0.9161, 0.1793, 0.9161, 0.198, 0.9638, 0.1793, 0.9642, 0.1793, 0.9161, 0.198, 0.9166, 0.1791, 0.8974, 0.1793, 0.9161, 0.1659, 0.9161, 0.166, 0.8974, 0.1472, 0.9166, 0.1659, 0.9161, 0.1659, 0.9642, 0.1472, 0.9638, 0.166, 0.9829, 0.1659, 0.9642, 0.1793, 0.9642, 0.1791, 0.9829, 0.4354, 0.9513, 0.4353, 0.9326, 0.4487, 0.9326, 0.4485, 0.9513, 0.4166, 0.8849, 0.4353, 0.8844, 0.4353, 0.9326, 0.4166, 0.9321, 0.4485, 0.8657, 0.4487, 0.8844, 0.4353, 0.8844, 0.4354, 0.8657, 0.4674, 0.9321, 0.4487, 0.9326, 0.4487, 0.8844, 0.4674, 0.8849, 0.4487, 0.9326, 0.4353, 0.9326, 0.4353, 0.8844, 0.4487, 0.8844, 0.1055, 0.9713, 0.09212, 0.9713, 0.09212, 0.9232, 0.1055, 0.9232, 0.1242, 0.9709, 0.1055, 0.9713, 0.1055, 0.9232, 0.1242, 0.9237, 0.1054, 0.9045, 0.1055, 0.9232, 0.09212, 0.9232, 0.09223, 0.9045, 0.07342, 0.9237, 0.09212, 0.9232, 0.09212, 0.9713, 0.07342, 0.9709, 0.09223, 0.99, 0.09212, 0.9713, 0.1055, 0.9713, 0.1054, 0.99, 0.2951, 0.6377, 0.3605, 0.6377, 0.3605, 0.6616, 0.2951, 0.6616, 0.7515, 0.6066, 0.7515, 0.4787, 0.7693, 0.4787, 0.7693, 0.6066, 0.7345, 0.6066, 0.7345, 0.4787, 0.7515, 0.4787, 0.7515, 0.6066, 0.7166, 0.2637, 0.7166, 0.1216, 0.7345, 0.1216, 0.7345, 0.2637, 0.8042, 0.2637, 0.8042, 0.1216, 0.8221, 0.1216, 0.8221, 0.2637, 0.7872, 0.2637, 0.7872, 0.1216, 0.8042, 0.1216, 0.8042, 0.2637, 0.7693, 0.2637, 0.7693, 0.1216, 0.7872, 0.1216, 0.7872, 0.2637, 0.7515, 0.2637, 0.7515, 0.1216, 0.7693, 0.1216, 0.7693, 0.2637, 0.7345, 0.2637, 0.7345, 0.1216, 0.7515, 0.1216, 0.7515, 0.2637, 0.7515, 0.1216, 0.7515, 0.0176, 0.7693, 0.0176, 0.7693, 0.1216, 0.7345, 0.1216, 0.7345, 0.0176, 0.7515, 0.0176, 0.7515, 0.1216, 0.7166, 0.4787, 0.7166, 0.3637, 0.7345, 0.3637, 0.7345, 0.4787, 0.7166, 0.3637, 0.7166, 0.2637, 0.7345, 0.2637, 0.7345, 0.3637, 0.8042, 0.4787, 0.8042, 0.3637, 0.8221, 0.3637, 0.8221, 0.4787, 0.8042, 0.3637, 0.8042, 0.2637, 0.8221, 0.2637, 0.8221, 0.3637, 0.7872, 0.4787, 0.7872, 0.3637, 0.8042, 0.3637, 0.8042, 0.4787, 0.7872, 0.3637, 0.7872, 0.2637, 0.8042, 0.2637, 0.8042, 0.3637, 0.7693, 0.4787, 0.7693, 0.3637, 0.7872, 0.3637, 0.7872, 0.4787, 0.7693, 0.3637, 0.7693, 0.2637, 0.7872, 0.2637, 0.7872, 0.3637, 0.7515, 0.4787, 0.7515, 0.3637, 0.7693, 0.3637, 0.7693, 0.4787, 0.7515, 0.3637, 0.7515, 0.2637, 0.7693, 0.2637, 0.7693, 0.3637, 0.7345, 0.4787, 0.7345, 0.3637, 0.7515, 0.3637, 0.7515, 0.4787, 0.7345, 0.3637, 0.7345, 0.2637, 0.7515, 0.2637, 0.7515, 0.3637, 0.8804, 0.2989, 0.904, 0.2748, 0.9356, 0.294, 0.921, 0.3236, 0.6991, 0.9167, 0.6991, 0.8693, 0.6517, 0.8692, 0.6517, 0.9166, 0.9303, 0.4857, 0.9303, 0.5372, 0.8926, 0.5372, 0.8926, 0.4857, 0.3605, 0.5609, 0.4254, 0.5609, 0.4254, 0.6377, 0.3605, 0.6377, 0.2951, 0.5609, 0.3605, 0.5609, 0.3605, 0.6377, 0.2951, 0.6377, 0.2286, 0.5609, 0.2951, 0.5609, 0.2951, 0.6377, 0.2286, 0.6377, 0.1607, 0.5609, 0.2286, 0.5609, 0.2286, 0.6377, 0.1607, 0.6377, 0.09049, 0.5609, 0.1607, 0.5609, 0.1607, 0.6377, 0.09049, 0.6377, 0.8413, 0.1072, 0.8413, 0.06193, 0.8723, 0.06193, 0.8723, 0.1072, 0.8413, 0.4683, 0.8413, 0.4229, 0.8723, 0.4229, 0.8723, 0.4683, 0.8413, 0.4229, 0.8413, 0.3778, 0.8723, 0.3778, 0.8723, 0.4229, 0.8413, 0.3381, 0.8413, 0.2917, 0.8723, 0.2917, 0.8723, 0.3381, 0.8413, 0.2917, 0.8413, 0.2419, 0.8723, 0.2419, 0.8723, 0.2917, 0.8413, 0.2419, 0.8413, 0.1927, 0.8723, 0.1927, 0.8723, 0.2419, 0.8413, 0.1927, 0.8413, 0.1467, 0.8723, 0.1467, 0.8723, 0.1927, 0.8413, 0.1467, 0.8413, 0.1072, 0.8723, 0.1072, 0.8723, 0.1467, 0.83, 0.1927, 0.83, 0.1467, 0.8413, 0.1467, 0.8413, 0.1927, 0.83, 0.2419, 0.83, 0.1927, 0.8413, 0.1927, 0.8413, 0.2419, 0.83, 0.2917, 0.83, 0.2419, 0.8413, 0.2419, 0.8413, 0.2917, 0.83, 0.3381, 0.83, 0.2917, 0.8413, 0.2917, 0.8413, 0.3381, 0.83, 0.3778, 0.83, 0.3381, 0.8413, 0.3381, 0.8413, 0.3778, 0.83, 0.4229, 0.83, 0.3778, 0.8413, 0.3778, 0.8413, 0.4229, 0.83, 0.4683, 0.83, 0.4229, 0.8413, 0.4229, 0.8413, 0.4683, 0.83, 0.06193, 0.83, 0.01534, 0.8413, 0.01534, 0.8413, 0.06193, 0.83, 0.1072, 0.83, 0.06193, 0.8413, 0.06193, 0.8413, 0.1072, 0.7345, 0.7225, 0.7345, 0.6066, 0.7515, 0.6066, 0.7515, 0.7225, 0.7515, 0.7225, 0.7515, 0.6066, 0.7693, 0.6066, 0.7693, 0.7225, 0.7693, 0.7225, 0.7693, 0.6066, 0.7872, 0.6066, 0.7872, 0.7225, 0.7872, 0.7225, 0.7872, 0.6066, 0.8042, 0.6066, 0.8042, 0.7225, 0.7166, 0.7225, 0.7166, 0.6066, 0.7345, 0.6066, 0.7345, 0.7225, 0.2202, 0.7508, 0.2202, 0.8184, 0.1162, 0.7846, 0.1805, 0.6961, 0.2202, 0.7508, 0.1162, 0.7846, 0.05184, 0.6961, 0.1162, 0.6752, 0.1162, 0.7846, 0.0121, 0.7508, 0.05184, 0.6961, 0.1162, 0.7846, 0.0121, 0.8184, 0.0121, 0.7508, 0.1162, 0.7846, 0.05184, 0.8731, 0.0121, 0.8184, 0.1162, 0.7846, 0.1162, 0.894, 0.05184, 0.8731, 0.1162, 0.7846, 0.1805, 0.8731, 0.1162, 0.894, 0.1162, 0.7846, 0.7351, 0.9923, 0.7123, 0.9923, 0.7123, 0.9662, 0.7351, 0.9662, 0.7351, 0.8621, 0.7123, 0.8621, 0.7123, 0.8361, 0.7351, 0.8361, 0.7351, 0.8882, 0.7123, 0.8882, 0.7123, 0.8621, 0.7351, 0.8621, 0.8829, 0.4613, 0.8829, 0.3455, 0.901, 0.3455, 0.901, 0.4612, 0.9733, 0.4612, 0.9733, 0.3455, 0.9914, 0.3455, 0.9914, 0.4613, 0.9552, 0.4612, 0.9552, 0.3454, 0.9733, 0.3455, 0.9733, 0.4612, 0.9371, 0.4612, 0.9371, 0.3454, 0.9552, 0.3454, 0.9552, 0.4612, 0.9191, 0.4612, 0.9191, 0.3454, 0.9371, 0.3454, 0.9371, 0.4612, 0.901, 0.4612, 0.901, 0.3455, 0.9191, 0.3454, 0.9191, 0.4612, 0.7458, 0.8226, 0.7458, 0.7752, 0.6991, 0.7752, 0.6991, 0.8226, 0.8925, 0.6837, 0.9304, 0.6837, 0.9302, 0.7476, 0.8925, 0.7476, 0.9303, 0.5372, 0.9304, 0.6837, 0.8925, 0.6837, 0.8926, 0.5372, 0.2671, 0.6756, 0.313, 0.6756, 0.313, 0.7216, 0.2671, 0.7216, 0.9356, 0.2563, 0.9673, 0.2748, 0.9356, 0.294, 0.904, 0.2748, 0.4864, 0.7908, 0.4678, 0.8224, 0.4486, 0.7908, 0.4678, 0.7592, 0.5855, 0.9259, 0.6171, 0.9445, 0.5855, 0.9636, 0.5538, 0.9445, 0.9375, 0.1821, 0.9059, 0.1635, 0.9375, 0.1443, 0.9691, 0.1635, 0.4889, 0.6377, 0.5532, 0.6377, 0.5532, 0.6616, 0.4889, 0.6616, 0.4254, 0.6377, 0.4889, 0.6377, 0.4889, 0.6616, 0.4254, 0.6616, 0.3605, 0.6377, 0.4254, 0.6377, 0.4254, 0.6616, 0.3605, 0.6616, 0.2286, 0.6377, 0.2951, 0.6377, 0.2951, 0.6616, 0.2286, 0.6616, 0.1607, 0.6377, 0.2286, 0.6377, 0.2286, 0.6616, 0.1607, 0.6616, 0.09049, 0.6377, 0.1607, 0.6377, 0.1607, 0.6616, 0.09049, 0.6616, 0.01836, 0.6377, 0.09049, 0.6377, 0.09049, 0.6616, 0.01836, 0.6616, 0.6212, 0.6377, 0.695, 0.6377, 0.695, 0.6616, 0.6212, 0.6616, 0.5532, 0.6377, 0.6212, 0.6377, 0.6212, 0.6616, 0.5532, 0.6616, 0.7166, 0.1216, 0.7166, 0.0176, 0.7345, 0.0176, 0.7345, 0.1216, 0.8042, 0.1216, 0.8042, 0.0176, 0.8221, 0.0176, 0.8221, 0.1216, 0.7872, 0.1216, 0.7872, 0.0176, 0.8042, 0.0176, 0.8042, 0.1216, 0.7693, 0.1216, 0.7693, 0.0176, 0.7872, 0.0176, 0.7872, 0.1216, 0.9949, 0.03373, 0.9713, 0.05779, 0.9397, 0.0386, 0.9543, 0.009054, 0.925, 0.009054, 0.9397, 0.0386, 0.908, 0.05779, 0.8844, 0.03373, 0.8847, 0.08218, 0.908, 0.05779, 0.9397, 0.07638, 0.9254, 0.1061, 0.954, 0.1061, 0.9397, 0.07638, 0.9713, 0.05779, 0.9946, 0.08218, 0.9213, 0.2266, 0.9356, 0.2563, 0.904, 0.2748, 0.8807, 0.2505, 0.9906, 0.2505, 0.9673, 0.2748, 0.9356, 0.2563, 0.9499, 0.2266, 0.9503, 0.3236, 0.9356, 0.294, 0.9673, 0.2748, 0.9909, 0.2989, 0.4438, 0.7355, 0.4678, 0.7592, 0.4486, 0.7908, 0.4191, 0.7761, 0.4191, 0.8054, 0.4486, 0.7908, 0.4678, 0.8224, 0.4438, 0.8461, 0.4922, 0.8457, 0.4678, 0.8224, 0.4864, 0.7908, 0.5161, 0.8051, 0.5161, 0.7765, 0.4864, 0.7908, 0.4678, 0.7592, 0.4922, 0.7358, 0.5712, 0.8962, 0.5855, 0.9259, 0.5538, 0.9445, 0.5305, 0.9201, 0.6404, 0.9201, 0.6171, 0.9445, 0.5855, 0.9259, 0.5998, 0.8962, 0.6001, 0.9932, 0.5855, 0.9636, 0.6171, 0.9445, 0.6407, 0.9685, 0.5302, 0.9685, 0.5538, 0.9445, 0.5855, 0.9636, 0.5708, 0.9932, 0.9928, 0.1394, 0.9691, 0.1635, 0.9375, 0.1443, 0.9521, 0.1147, 0.9229, 0.1147, 0.9375, 0.1443, 0.9059, 0.1635, 0.8822, 0.1394, 0.8826, 0.1879, 0.9059, 0.1635, 0.9375, 0.1821, 0.9232, 0.2118, 0.9518, 0.2118, 0.9375, 0.1821, 0.9691, 0.1635, 0.9925, 0.1879, 0.2198, 0.6756, 0.2671, 0.6756, 0.2671, 0.7216, 0.2198, 0.7216, 0.6517, 0.6812, 0.6517, 0.7286, 0.6991, 0.7285, 0.699, 0.6811, 0.7932, 0.7752, 0.7458, 0.7752, 0.7458, 0.8226, 0.7932, 0.8225, 0.9468, 0.7515, 0.9302, 0.7476, 0.9304, 0.6837, 0.9567, 0.6884, 0.8925, 0.7645, 0.8925, 0.7476, 0.9302, 0.7476, 0.9302, 0.7645, 0.8661, 0.6883, 0.8925, 0.6837, 0.8925, 0.7476, 0.876, 0.7514, 0.8416, 0.5442, 0.8926, 0.5372, 0.8925, 0.6837, 0.8661, 0.6883, 0.9567, 0.6884, 0.9304, 0.6837, 0.9303, 0.5372, 0.9813, 0.5442, 0.6518, 0.8226, 0.6517, 0.7752, 0.5917, 0.7752, 0.5917, 0.8226, 0.5316, 0.8226, 0.5537, 0.88, 0.6076, 0.8818, 0.5917, 0.8226, 0.6517, 0.7752, 0.6517, 0.7286, 0.6076, 0.716, 0.5917, 0.7752, 0.4172, 0.7216, 0.4172, 0.6756, 0.4655, 0.6756, 0.4655, 0.7216, 0.5316, 0.7752, 0.5537, 0.7178, 0.5315, 0.7008, 0.5144, 0.738, 0.02318, 0.9263, 0.01754, 0.9296, 0.01754, 0.9036, 0.02318, 0.9068, 0.04008, 0.9296, 0.02881, 0.9231, 0.04008, 0.9166, 0.05135, 0.9101, 0.05135, 0.9231, 0.04008, 0.9166, 0.04008, 0.9036, 0.05135, 0.9101, 0.04008, 0.9166, 0.05699, 0.9263, 0.04008, 0.9361, 0.04008, 0.9296, 0.05135, 0.9231, 0.02318, 0.9068, 0.04008, 0.8971, 0.04008, 0.9036, 0.02881, 0.9101, 0.04008, 0.9166, 0.02881, 0.9231, 0.02881, 0.9101, 0.04008, 0.9361, 0.02318, 0.9263, 0.02881, 0.9231, 0.04008, 0.9296, 0.05699, 0.9068, 0.05699, 0.9263, 0.05135, 0.9231, 0.05135, 0.9101, 0.04008, 0.8971, 0.05699, 0.9068, 0.05135, 0.9101, 0.04008, 0.9036, 0.02881, 0.9231, 0.02318, 0.9263, 0.02318, 0.9068, 0.02881, 0.9101, 0.06262, 0.9296, 0.04008, 0.9426, 0.04008, 0.9361, 0.05699, 0.9263, 0.01754, 0.9036, 0.04008, 0.8906, 0.04008, 0.8971, 0.02318, 0.9068, 0.04008, 0.9426, 0.01754, 0.9296, 0.02318, 0.9263, 0.04008, 0.9361, 0.06262, 0.9036, 0.06262, 0.9296, 0.05699, 0.9263, 0.05699, 0.9068, 0.04008, 0.8906, 0.06262, 0.9036, 0.05699, 0.9068, 0.04008, 0.8971, 0.9921, 0.8933, 0.9427, 0.8934, 0.9333, 0.8644, 0.9731, 0.8353, 0.9734, 0.9513, 0.9334, 0.9224, 0.9427, 0.8934, 0.9921, 0.8933, 0.9241, 0.9873, 0.9087, 0.9404, 0.9334, 0.9224, 0.9734, 0.9513, 0.8631, 0.9874, 0.8782, 0.9404, 0.9087, 0.9404, 0.9241, 0.9873, 0.8137, 0.9517, 0.8535, 0.9226, 0.8782, 0.9404, 0.8631, 0.9874, 0.7947, 0.8937, 0.844, 0.8936, 0.8535, 0.9226, 0.8137, 0.9517, 0.8134, 0.8356, 0.8534, 0.8645, 0.844, 0.8936, 0.7947, 0.8937, 0.8627, 0.7997, 0.878, 0.8466, 0.8534, 0.8645, 0.8134, 0.8356, 0.9237, 0.7995, 0.9085, 0.8465, 0.878, 0.8466, 0.8627, 0.7997, 0.9731, 0.8353, 0.9333, 0.8644, 0.9085, 0.8465, 0.9237, 0.7995, 0.6991, 0.7285, 0.6517, 0.7286, 0.6517, 0.7752, 0.6991, 0.7752])
me_feuerlscher_001.materials.append(mat_material_002)
me_feuerlscher_001.materials.append(mat_material_003)
me_feuerlscher_001.use_remesh_preserve_volume = False
me_feuerlscher_001.use_remesh_preserve_attributes = False
me_feuerlscher_001.use_mirror_vertex_groups = False
me_feuerlscher_001.update()

# ---- objects
ob_plane_002 = bpy.data.objects.new('Plane.002', me_plane_004)
ob_hemi = bpy.data.objects.new('Hemi', light_hemi)
ob_plane = bpy.data.objects.new('Plane', me_plane_001)
ob_fire_extinguisher = bpy.data.objects.new('fire extinguisher', me_feuerlscher_001)

# ---- transforms, parenting, visibility, modifiers, constraints
ob_plane_002.location = (0.0, 0.0, 0.0)
ob_plane_002.lineart.crease_threshold = 0.0
ob_hemi.location = (3.708, 0.3358, 3.114)
ob_hemi.rotation_euler = (-0.2661, 0.877, -15.37)
ob_hemi.lineart.crease_threshold = 0.0
ob_plane.location = (0.0, 0.0, -0.091)
ob_plane.scale = (50.04, 50.04, 50.04)
ob_plane.lineart.crease_threshold = 0.0
ob_fire_extinguisher.location = (0.0, 0.0, -0.006205)
ob_fire_extinguisher.rotation_euler = (0.0, 0.0, -0.1612)
ob_fire_extinguisher.scale = (0.1625, 0.1625, 0.1625)
ob_fire_extinguisher.lock_rotations_4d = False
ob_fire_extinguisher.empty_display_type = 'ARROWS'
ob_fire_extinguisher.lineart.crease_threshold = 0.0
_m = ob_fire_extinguisher.modifiers.new('Subsurf', 'SUBSURF')
_m.uv_smooth = 'NONE'
_m.quality = 2
_m.levels = 2
_m.show_only_control_edges = False
_m = ob_fire_extinguisher.modifiers.new('EdgeSplit', 'EDGE_SPLIT')
_m.split_angle = 1.344
_m.use_edge_angle = False

# ---- collection membership
col_collection_1.objects.link(ob_plane_002)
col_collection_1.objects.link(ob_hemi)
col_collection_1.objects.link(ob_plane)
col_collection_12.objects.link(ob_fire_extinguisher)

# ---- scene / render settings (as saved in the file)
scene.frame_start = 1; scene.frame_end = 250; scene.frame_set(4)
scene.render.engine = 'CYCLES'
scene.render.image_settings.color_mode = 'RGB'
scene.render.image_settings.compression = 90
scene.render.resolution_percentage = 50
scene.render.dither_intensity = 0.0
scene.render.use_bake_selected_to_active = True
scene.render.use_bake_clear = False
scene.render.bake_margin = 20
scene.render.bake_bias = 0.0
scene.cycles.use_denoising = False
scene.cycles.samples = 10
scene.cycles.sampling_pattern = 'TABULATED_SOBOL'
scene.cycles.light_sampling_threshold = 0.0
scene.cycles.use_adaptive_sampling = False
scene.cycles.use_light_tree = False
scene.cycles.blur_glossy = 0.0
scene.cycles.volume_bounces = 1
scene.cycles.pixel_filter_type = 'GAUSSIAN'
scene.cycles.sample_clamp_indirect = 0.0
scene.view_settings.view_transform = 'Standard'
bpy.context.view_layer.update()

# ---- added for rendering (the .blend has no active camera): camera
cam_auto = bpy.data.cameras.new('AutoCamera')
cam_auto.lens = 50.0
cam_auto.sensor_width = 36.0
cam_auto.clip_end = 2298.37
ob_auto_camera = bpy.data.objects.new('AutoCamera', cam_auto)
scene.collection.objects.link(ob_auto_camera)
ob_auto_camera.location = (130.962, -157.154, 105.404)
ob_auto_camera.rotation_euler = (1.09748, -7.21219e-08, 0.694738)
scene.camera = ob_auto_camera
bpy.context.view_layer.update()
